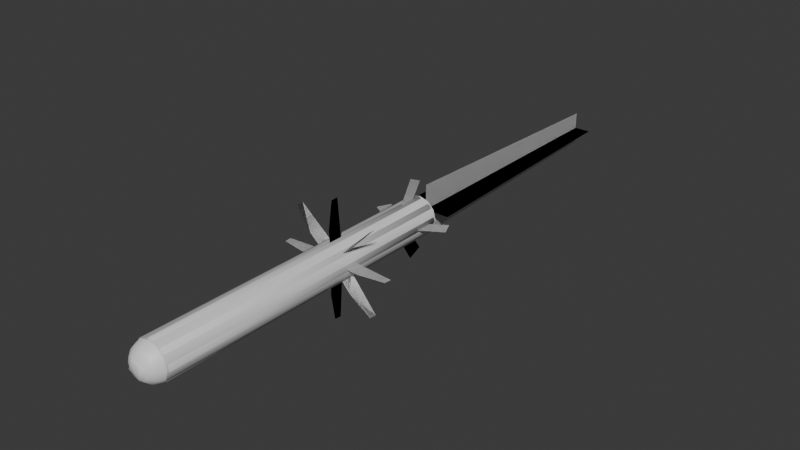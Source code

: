 # Source: FGM148_Missile.blend  (saved by Blender 5.0.119; exported with 4.5.12 LTS)
import bpy
from mathutils import Matrix  # noqa: F401  (used for matrix-valued properties, if any)

bpy.ops.wm.read_factory_settings(use_empty=True)
scene = bpy.context.scene
scene.name = 'Scene'

# ---- collections
col_collection = bpy.data.collections.new('Collection'); scene.collection.children.link(col_collection)
col_main_lod0 = bpy.data.collections.new('main_LOD0'); scene.collection.children.link(col_main_lod0)
col_utm_geometry = bpy.data.collections.new('UTM_Geometry'); scene.collection.children.link(col_utm_geometry)

# ---- materials (node trees are filled in below, after node groups)
mat_javelin_rocket = bpy.data.materials.new('javelin_rocket')
mat_rocketflame = bpy.data.materials.new('rocketflame')

# ---- material node trees
mat_javelin_rocket.use_nodes = True; mat_javelin_rocket.node_tree.nodes.clear()
_N = mat_javelin_rocket.node_tree.nodes; _L = mat_javelin_rocket.node_tree.links
n0 = _N.new('ShaderNodeBsdfPrincipled'); n0.name = 'Principled BSDF'; n0.location = (-200, 100)
n1 = _N.new('ShaderNodeOutputMaterial'); n1.name = 'Material Output'; n1.location = (200, 100)
_L.new(n0.outputs[0], n1.inputs[0])
n1.is_active_output = True
mat_rocketflame.use_nodes = True; mat_rocketflame.node_tree.nodes.clear()
_N = mat_rocketflame.node_tree.nodes; _L = mat_rocketflame.node_tree.links
n0 = _N.new('ShaderNodeBsdfPrincipled'); n0.name = 'Principled BSDF'; n0.location = (-200, 100)
n1 = _N.new('ShaderNodeOutputMaterial'); n1.name = 'Material Output'; n1.location = (200, 100)
_L.new(n0.outputs[0], n1.inputs[0])
n1.is_active_output = True

# ---- world
world_world = bpy.data.worlds.new('World'); scene.world = world_world
world_world.use_nodes = True; world_world.node_tree.nodes.clear()
_N = world_world.node_tree.nodes; _L = world_world.node_tree.links
n0 = _N.new('ShaderNodeOutputWorld'); n0.name = 'World Output'; n0.location = (200, 100)
n1 = _N.new('ShaderNodeBackground'); n1.name = 'Background'; n1.location = (-200, 100)
n1.inputs[0].default_value = (0.05088, 0.05088, 0.05088, 1.0)
_L.new(n1.outputs[0], n0.inputs[0])
n0.is_active_output = True
world_world.color = (0.05088, 0.05088, 0.05088)
world_world.sun_shadow_jitter_overblur = 0.0

# ---- meshes
me_1 = bpy.data.meshes.new('1')
me_1.from_pydata([(-8.258e-05, 0.2775, -0.04558), (-8.258e-05, 0.2775, -0.04558), (0.04488, 0.2776, -0.000615), (0.04488, 0.2776, -0.000615), (-8.256e-05, 0.2776, 0.04435), (-8.256e-05, 0.2776, 0.04435), (-0.04505, 0.2776, -0.0006149), (-0.04505, 0.2776, -0.0006149), (9.991e-05, 0.04485, -0.04593), (9.991e-05, 0.04485, -0.04593), (0.04528, 0.04486, -0.0003823), (0.04528, 0.04486, -0.0003823), (-0.0002651, 0.04487, 0.0448), (-0.0002651, 0.04487, 0.0448), (-0.04544, 0.04486, -0.0007473), (-0.04544, 0.04486, -0.0007473), (0.03212, 0.04485, -0.03251), (0.03212, 0.04485, -0.03251), (0.03186, 0.04487, 0.03164), (0.03186, 0.04487, 0.03164), (-0.03229, 0.04487, 0.03138), (-0.03229, 0.04487, 0.03138), (-0.03203, 0.04485, -0.03277), (-0.03203, 0.04485, -0.03277), (-8.258e-05, 0.3272, -0.04699), (-8.258e-05, 0.3272, -0.04699), (0.04629, 0.3272, -0.0006257), (0.04629, 0.3272, -0.0006257), (-8.258e-05, 0.3272, 0.04574), (-8.258e-05, 0.3272, 0.04574), (-0.04645, 0.3272, -0.0006257), (-0.04645, 0.3272, -0.0006257), (9.991e-05, 0.003215, -0.04347), (9.991e-05, 0.003215, -0.04347), (9.991e-05, -6.127e-05, -0.09409), (9.991e-05, -6.127e-05, -0.09409), (0.04283, 0.003225, -0.0003733), (0.04283, 0.003225, -0.0003733), (0.09345, -4.102e-05, -0.0003726), (0.09345, -4.102e-05, -0.0003726), (-0.0002651, 0.003234, 0.04236), (-0.0002651, 0.003234, 0.04236), (-0.0002651, -2.088e-05, 0.09298), (-0.0002651, -2.088e-05, 0.09298), (-0.043, 0.003224, -0.0007383), (-0.043, 0.003224, -0.0007383), (-0.09362, -4.111e-05, -0.0007376), (-0.09362, -4.111e-05, -0.0007376), (0.03039, 0.003218, -0.03077), (0.03039, 0.003218, -0.03077), (0.06618, -5.529e-05, -0.06656), (0.06618, -5.529e-05, -0.06656), (0.03014, 0.003231, 0.02992), (0.03014, 0.003231, 0.02992), (0.06593, -2.679e-05, 0.06571), (0.06593, -2.679e-05, 0.06571), (-0.03056, 0.003231, 0.02966), (-0.03056, 0.003231, 0.02966), (-0.06635, -2.683e-05, 0.06545), (-0.06635, -2.683e-05, 0.06545), (-0.0303, 0.003218, -0.03103), (-0.0303, 0.003218, -0.03103), (-0.06609, -5.536e-05, -0.06682), (-0.06609, -5.536e-05, -0.06682), (-8.258e-05, 0.3244, -0.1229), (-8.258e-05, 0.3244, -0.1229), (-8.258e-05, 0.3656, -0.1041), (-8.258e-05, 0.3656, -0.1041), (0.1222, 0.3244, -0.0006251), (0.1222, 0.3244, -0.0006251), (0.1034, 0.3656, -0.000634), (0.1034, 0.3656, -0.000634), (-8.258e-05, 0.3244, 0.1216), (-8.258e-05, 0.3244, 0.1216), (-8.257e-05, 0.3656, 0.1029), (-8.257e-05, 0.3656, 0.1029), (-0.1223, 0.3244, -0.0006251), (-0.1223, 0.3244, -0.0006251), (-0.1036, 0.3656, -0.000634), (-0.1036, 0.3656, -0.000634), (9.991e-05, 0.03421, -0.1757), (9.991e-05, 0.03421, -0.1757), (9.991e-05, 0.01298, -0.1741), (9.991e-05, 0.01298, -0.1741), (0.1751, 0.03425, -0.00038), (0.1751, 0.03425, -0.00038), (0.1735, 0.01302, -0.0003754), (0.1735, 0.01302, -0.0003754), (-0.0002651, 0.03428, 0.1746), (-0.0002651, 0.03428, 0.1746), (-0.0002651, 0.01306, 0.173), (-0.0002651, 0.01306, 0.173), (-0.1753, 0.03425, -0.000745), (-0.1753, 0.03425, -0.000745), (-0.1736, 0.01302, -0.0007404), (-0.1736, 0.01302, -0.0007404), (0.1239, 0.03422, -0.1243), (0.1239, 0.03422, -0.1243), (0.1228, 0.01299, -0.1231), (0.1228, 0.01299, -0.1231), (0.1237, 0.03427, 0.1234), (0.1237, 0.03427, 0.1234), (0.1225, 0.01305, 0.1223), (0.1225, 0.01305, 0.1223), (-0.1241, 0.03427, 0.1232), (-0.1241, 0.03427, 0.1232), (-0.1229, 0.01305, 0.122), (-0.1229, 0.01305, 0.122), (-0.1238, 0.03422, -0.1246), (-0.1238, 0.03422, -0.1246), (-0.1227, 0.01299, -0.1234), (-0.1227, 0.01299, -0.1234), (0.01063, -0.6208, 0.002849), (0.002849, -0.6208, 0.01063), (-0.007784, -0.6208, 0.007784), (-0.01063, -0.6208, -0.002849), (-0.002849, -0.6208, -0.01063), (0.007784, -0.6208, -0.007784), (0.03322, -0.6138, 1.17e-08), (0.02877, -0.6138, 0.01661), (0.01661, -0.6138, 0.02877), (2.463e-08, -0.6138, 0.03322), (-0.01661, -0.6138, 0.02877), (-0.02877, -0.6138, 0.01661), (-0.03322, -0.6138, 8.799e-09), (-0.02877, -0.6138, -0.01661), (-0.01661, -0.6138, -0.02877), (3.043e-08, -0.6138, -0.03322), (0.01661, -0.6138, -0.02877), (0.02877, -0.6138, -0.01661), (0.04842, -0.5978, 1.237e-08), (0.04193, -0.5978, 0.02421), (0.02421, -0.5978, 0.04193), (2.353e-08, -0.5978, 0.04842), (-0.02421, -0.5978, 0.04193), (-0.04193, -0.5978, 0.02421), (-0.04842, -0.5978, 8.138e-09), (-0.04193, -0.5978, -0.02421), (-0.02421, -0.5978, -0.04193), (3.2e-08, -0.5978, -0.04842), (0.02421, -0.5978, -0.04193), (0.04193, -0.5978, -0.02421), (0.04876, -0.5777, 0.02815), (0.04876, -0.5777, 0.02815), (0.0563, -0.5777, 1.314e-08), (0.0563, -0.5777, 1.314e-08), (0.02815, -0.5777, 0.04876), (0.02815, -0.5777, 0.04876), (-0.02815, -0.5777, 0.04876), (-0.02815, -0.5777, 0.04876), (-0.04876, -0.5777, 0.02815), (-0.04876, -0.5777, 0.02815), (-0.0563, -0.5777, 8.222e-09), (-0.0563, -0.5777, 8.222e-09), (-0.04876, -0.5777, -0.02815), (-0.04876, -0.5777, -0.02815), (-0.02815, -0.5777, -0.04876), (-0.02815, -0.5777, -0.04876), (0.02815, -0.5777, -0.04876), (0.02815, -0.5777, -0.04876), (0.04876, -0.5777, -0.02815), (0.04876, -0.5777, -0.02815), (0.0563, 0.3647, 1.376e-08), (0.0563, 0.3647, 1.376e-08), (0.04876, 0.3647, 0.02815), (0.04876, 0.3647, 0.02815), (0.02815, 0.3647, 0.04876), (0.02815, 0.3647, 0.04876), (-0.02815, 0.3647, 0.04876), (-0.02815, 0.3647, 0.04876), (-0.04876, 0.3647, 0.02815), (-0.04876, 0.3647, 0.02815), (-0.0563, 0.3647, 8.838e-09), (-0.0563, 0.3647, 8.838e-09), (-0.04876, 0.3647, -0.02815), (-0.04876, 0.3647, -0.02815), (-0.02815, 0.3647, -0.04876), (-0.02815, 0.3647, -0.04876), (0.02815, 0.3647, -0.04876), (0.02815, 0.3647, -0.04876), (0.04876, 0.3647, -0.02815), (0.04876, 0.3647, -0.02815), (2.296e-08, 0.3647, 0.0563), (2.296e-08, 0.3647, 0.0563), (2.296e-08, 0.3647, 0.0563), (2.296e-08, -0.5777, 0.0563), (2.296e-08, -0.5777, 0.0563), (2.296e-08, -0.5777, 0.0563), (3.281e-08, 0.3647, -0.0563), (3.281e-08, 0.3647, -0.0563), (3.281e-08, 0.3647, -0.0563), (3.281e-08, -0.5777, -0.0563), (3.281e-08, -0.5777, -0.0563), (3.281e-08, -0.5777, -0.0563), (-0.0001244, 0.3927, 0.07995), (-0.0001244, 0.3927, 0.07995), (-0.0001246, 1.18, 0.0542), (-0.0001246, 1.18, 0.0542), (0.0758, 0.3927, 0.004022), (0.0758, 0.3927, 0.004022), (0.05005, 1.18, 0.004022), (0.05005, 1.18, 0.004022), (-0.07605, 0.3927, 0.004022), (-0.07605, 0.3927, 0.004022), (-0.0503, 1.18, 0.004022), (-0.0503, 1.18, 0.004022), (-0.0001244, 0.3927, -0.0719), (-0.0001244, 0.3927, -0.0719), (-0.0001246, 1.18, -0.04615), (-0.0001246, 1.18, -0.04615)], [], [(64, 0, 24, 67), (25, 1, 65, 66), (69, 3, 26, 71), (27, 2, 68, 70), (72, 5, 28, 74), (29, 4, 73, 75), (76, 6, 30, 78), (31, 7, 77, 79), (34, 8, 80, 82), (34, 33, 8), (35, 9, 32), (81, 9, 35, 83), (39, 10, 85, 87), (39, 37, 10), (38, 11, 36), (84, 11, 38, 86), (42, 13, 88, 91), (42, 40, 13), (43, 12, 41), (89, 12, 43, 90), (47, 15, 92, 95), (47, 44, 15), (46, 14, 45), (93, 14, 46, 94), (50, 16, 96, 99), (50, 49, 16), (51, 17, 48), (97, 17, 51, 98), (54, 19, 100, 103), (54, 53, 19), (55, 18, 52), (101, 18, 55, 102), (58, 20, 104, 107), (58, 57, 20), (59, 21, 56), (105, 21, 59, 106), (63, 22, 108, 111), (63, 61, 22), (62, 23, 60), (109, 23, 62, 110), (117, 112, 113, 116), (116, 113, 114, 115), (179, 165, 162, 180), (188, 167, 165, 179), (176, 184, 167, 188), (174, 169, 184, 176), (172, 170, 169, 174), (119, 112, 118), (119, 120, 113, 112), (121, 113, 120), (121, 122, 114, 113), (123, 114, 122), (123, 124, 115, 114), (125, 115, 124), (125, 126, 116, 115), (127, 116, 126), (127, 128, 117, 116), (129, 117, 128), (129, 118, 112, 117), (130, 131, 119, 118), (131, 132, 120, 119), (132, 133, 121, 120), (133, 134, 122, 121), (134, 135, 123, 122), (135, 136, 124, 123), (136, 137, 125, 124), (137, 138, 126, 125), (138, 139, 127, 126), (139, 140, 128, 127), (140, 141, 129, 128), (141, 130, 118, 129), (144, 142, 131, 130), (142, 146, 132, 131), (146, 185, 133, 132), (185, 148, 134, 133), (148, 150, 135, 134), (150, 152, 136, 135), (152, 154, 137, 136), (154, 157, 138, 137), (157, 191, 139, 138), (191, 159, 140, 139), (159, 161, 141, 140), (161, 144, 130, 141), (163, 164, 143, 145), (164, 166, 147, 143), (166, 182, 187, 147), (183, 168, 149, 186), (168, 171, 151, 149), (171, 173, 153, 151), (173, 175, 155, 153), (175, 177, 156, 155), (177, 189, 192, 156), (190, 178, 158, 193), (178, 181, 160, 158), (181, 163, 145, 160), (195, 196, 209, 207), (194, 206, 208, 197), (199, 203, 205, 201), (198, 200, 204, 202)])
me_1.polygons.foreach_set('use_smooth', [True] * 99)
me_1.polygons.foreach_set('material_index', [0, 0, 0, 0, 0, 0, 0, 0, 0, 0, 0, 0, 0, 0, 0, 0, 0, 0, 0, 0, 0, 0, 0, 0, 0, 0, 0, 0, 0, 0, 0, 0, 0, 0, 0, 0, 0, 0, 0, 0, 0, 0, 0, 0, 0, 0, 0, 0, 0, 0, 0, 0, 0, 0, 0, 0, 0, 0, 0, 0, 0, 0, 0, 0, 0, 0, 0, 0, 0, 0, 0, 0, 0, 0, 0, 0, 0, 0, 0, 0, 0, 0, 0, 0, 0, 0, 0, 0, 0, 0, 0, 0, 0, 0, 0, 1, 1, 1, 1])
_uv = me_1.uv_layers.new(name='UVMap')
_uv.uv.foreach_set('vector', [0.5228, 0.28, 0.4497, 0.03864, 0.5272, 0.04307, 0.5872, 0.2215, 0.5272, 0.04307, 0.4497, 0.03864, 0.5228, 0.28, 0.5872, 0.2215, 0.5228, 0.2799, 0.4497, 0.03852, 0.5272, 0.04292, 0.5872, 0.2213, 0.5272, 0.04292, 0.4497, 0.03852, 0.5228, 0.2799, 0.5872, 0.2213, 0.5229, 0.2797, 0.4497, 0.0384, 0.5272, 0.04277, 0.5872, 0.2212, 0.5272, 0.04277, 0.4497, 0.0384, 0.5229, 0.2797, 0.5872, 0.2212, 0.5228, 0.2799, 0.4497, 0.03852, 0.5272, 0.04292, 0.5872, 0.2213, 0.5272, 0.04292, 0.4497, 0.03852, 0.5228, 0.2799, 0.5872, 0.2213, 0.1102, 0.1693, 0.1673, 0.04684, 0.1538, 0.3768, 0.1268, 0.3727, 0.1102, 0.1693, 0.1144, 0.0406, 0.1673, 0.04684, 0.1102, 0.1693, 0.1673, 0.04684, 0.1144, 0.0406, 0.1538, 0.3768, 0.1673, 0.04684, 0.1102, 0.1693, 0.1268, 0.3727, 0.1103, 0.1693, 0.1673, 0.04687, 0.1538, 0.3769, 0.1269, 0.3727, 0.1103, 0.1693, 0.1144, 0.04066, 0.1673, 0.04687, 0.1103, 0.1693, 0.1673, 0.04687, 0.1144, 0.04066, 0.1538, 0.3769, 0.1673, 0.04687, 0.1103, 0.1693, 0.1269, 0.3727, 0.1103, 0.1694, 0.1673, 0.0469, 0.1539, 0.3769, 0.1269, 0.3728, 0.1103, 0.1694, 0.1144, 0.04072, 0.1673, 0.0469, 0.1103, 0.1694, 0.1673, 0.0469, 0.1144, 0.04072, 0.1539, 0.3769, 0.1673, 0.0469, 0.1103, 0.1694, 0.1269, 0.3728, 0.1103, 0.1693, 0.1673, 0.04687, 0.1538, 0.3769, 0.1269, 0.3727, 0.1103, 0.1693, 0.1144, 0.04066, 0.1673, 0.04687, 0.1103, 0.1693, 0.1673, 0.04687, 0.1144, 0.04066, 0.1538, 0.3769, 0.1673, 0.04687, 0.1103, 0.1693, 0.1269, 0.3727, 0.1102, 0.1693, 0.1673, 0.04686, 0.1538, 0.3768, 0.1268, 0.3727, 0.1102, 0.1693, 0.1144, 0.04061, 0.1673, 0.04686, 0.1102, 0.1693, 0.1673, 0.04686, 0.1144, 0.04061, 0.1538, 0.3768, 0.1673, 0.04686, 0.1102, 0.1693, 0.1268, 0.3727, 0.1103, 0.1694, 0.1673, 0.0469, 0.1539, 0.3769, 0.1269, 0.3727, 0.1103, 0.1694, 0.1144, 0.0407, 0.1673, 0.0469, 0.1103, 0.1694, 0.1673, 0.0469, 0.1144, 0.0407, 0.1539, 0.3769, 0.1673, 0.0469, 0.1103, 0.1694, 0.1269, 0.3727, 0.1103, 0.1693, 0.1673, 0.04684, 0.1539, 0.3767, 0.1269, 0.3726, 0.1103, 0.1693, 0.1144, 0.04064, 0.1673, 0.04684, 0.1103, 0.1693, 0.1673, 0.04684, 0.1144, 0.04064, 0.1539, 0.3767, 0.1673, 0.04684, 0.1103, 0.1693, 0.1269, 0.3726, 0.1102, 0.1693, 0.1673, 0.04684, 0.1538, 0.3768, 0.1268, 0.3726, 0.1102, 0.1693, 0.1144, 0.04061, 0.1673, 0.04684, 0.1102, 0.1693, 0.1673, 0.04684, 0.1144, 0.04061, 0.1538, 0.3768, 0.1673, 0.04684, 0.1102, 0.1693, 0.1268, 0.3726, 0.9061, 0.1506, 0.9095, 0.176, 0.9002, 0.1947, 0.8934, 0.1438, 0.8934, 0.1438, 0.9002, 0.1947, 0.8875, 0.1879, 0.8841, 0.1624, 0.7745, 0.03123, 0.803, 0.2439, 0.8135, 0.1661, 0.803, 0.08824, 0.7356, 0.01037, 0.7745, 0.3009, 0.803, 0.2439, 0.7745, 0.03123, 0.6967, 0.03123, 0.7356, 0.3218, 0.7745, 0.3009, 0.7356, 0.01037, 0.6682, 0.08824, 0.6967, 0.3009, 0.7356, 0.3218, 0.6967, 0.03123, 0.6577, 0.1661, 0.6682, 0.2439, 0.6967, 0.3009, 0.6682, 0.08824, 0.9313, 0.209, 0.9095, 0.176, 0.9366, 0.1692, 0.9313, 0.209, 0.9167, 0.2381, 0.9002, 0.1947, 0.9095, 0.176, 0.8968, 0.2488, 0.9002, 0.1947, 0.9167, 0.2381, 0.8968, 0.2488, 0.8769, 0.2381, 0.8875, 0.1879, 0.9002, 0.1947, 0.8624, 0.209, 0.8875, 0.1879, 0.8769, 0.2381, 0.8624, 0.209, 0.8571, 0.1692, 0.8841, 0.1624, 0.8875, 0.1879, 0.8624, 0.1295, 0.8841, 0.1624, 0.8571, 0.1692, 0.8624, 0.1295, 0.8769, 0.1003, 0.8934, 0.1438, 0.8841, 0.1624, 0.8968, 0.08968, 0.8934, 0.1438, 0.8769, 0.1003, 0.8968, 0.08968, 0.9167, 0.1003, 0.9061, 0.1506, 0.8934, 0.1438, 0.9313, 0.1295, 0.9061, 0.1506, 0.9167, 0.1003, 0.9313, 0.1295, 0.9366, 0.1692, 0.9095, 0.176, 0.9061, 0.1506, 0.9548, 0.1692, 0.947, 0.2272, 0.9313, 0.209, 0.9366, 0.1692, 0.947, 0.2272, 0.9258, 0.2696, 0.9167, 0.2381, 0.9313, 0.209, 0.9258, 0.2696, 0.8968, 0.2852, 0.8968, 0.2488, 0.9167, 0.2381, 0.8968, 0.2852, 0.8678, 0.2696, 0.8769, 0.2381, 0.8968, 0.2488, 0.8678, 0.2696, 0.8466, 0.2272, 0.8624, 0.209, 0.8769, 0.2381, 0.8466, 0.2272, 0.8388, 0.1692, 0.8571, 0.1692, 0.8624, 0.209, 0.8388, 0.1692, 0.8466, 0.1113, 0.8624, 0.1295, 0.8571, 0.1692, 0.8466, 0.1113, 0.8678, 0.06882, 0.8769, 0.1003, 0.8624, 0.1295, 0.8678, 0.06882, 0.8968, 0.05329, 0.8968, 0.08968, 0.8769, 0.1003, 0.8968, 0.05329, 0.9258, 0.06882, 0.9167, 0.1003, 0.8968, 0.08968, 0.9258, 0.06882, 0.947, 0.1113, 0.9313, 0.1295, 0.9167, 0.1003, 0.947, 0.1113, 0.9548, 0.1692, 0.9366, 0.1692, 0.9313, 0.1295, 0.9676, 0.1692, 0.9581, 0.24, 0.947, 0.2272, 0.9548, 0.1692, 0.9581, 0.24, 0.9322, 0.2918, 0.9258, 0.2696, 0.947, 0.2272, 0.9322, 0.2918, 0.8968, 0.3108, 0.8968, 0.2852, 0.9258, 0.2696, 0.8968, 0.3108, 0.8614, 0.2918, 0.8678, 0.2696, 0.8968, 0.2852, 0.8614, 0.2918, 0.8355, 0.24, 0.8466, 0.2272, 0.8678, 0.2696, 0.8355, 0.24, 0.826, 0.1692, 0.8388, 0.1692, 0.8466, 0.2272, 0.826, 0.1692, 0.8355, 0.09845, 0.8466, 0.1113, 0.8388, 0.1692, 0.8355, 0.09845, 0.8614, 0.04664, 0.8678, 0.06882, 0.8466, 0.1113, 0.8614, 0.04664, 0.8968, 0.02768, 0.8968, 0.05329, 0.8678, 0.06882, 0.8968, 0.02768, 0.9322, 0.04664, 0.9258, 0.06882, 0.8968, 0.05329, 0.9322, 0.04664, 0.9581, 0.09845, 0.947, 0.1113, 0.9258, 0.06882, 0.9581, 0.09845, 0.9676, 0.1692, 0.9548, 0.1692, 0.947, 0.1113, 0.9946, 0.5006, 0.9946, 0.555, 0.006059, 0.555, 0.006059, 0.5006, 0.9946, 0.555, 0.9946, 0.6101, 0.006059, 0.6101, 0.006059, 0.555, 0.9946, 0.6101, 0.9946, 0.6629, 0.006059, 0.6629, 0.006059, 0.6101, 0.9946, 0.6681, 0.9946, 0.7212, 0.006059, 0.7212, 0.006059, 0.6681, 0.9946, 0.7212, 0.9946, 0.776, 0.006059, 0.776, 0.006059, 0.7212, 0.9946, 0.776, 0.9946, 0.8299, 0.006059, 0.8299, 0.006059, 0.776, 0.9946, 0.8299, 0.9946, 0.884, 0.006059, 0.884, 0.006059, 0.8299, 0.9946, 0.884, 0.9946, 0.9391, 0.006059, 0.9391, 0.006059, 0.884, 0.9946, 0.9391, 0.9946, 0.9916, 0.006059, 0.9916, 0.006059, 0.9391, 0.9946, 0.3393, 0.9946, 0.3922, 0.006059, 0.3922, 0.006059, 0.3393, 0.9946, 0.3922, 0.9946, 0.4471, 0.006059, 0.4471, 0.006059, 0.3922, 0.9946, 0.4471, 0.9946, 0.5006, 0.006059, 0.5006, 0.006059, 0.4471, 0.9956, 0.9872, 0.00195, 0.9872, 0.00195, 0.006119, 0.9956, 0.006119, 0.9956, 0.9872, 0.9956, 0.006119, 0.00195, 0.006119, 0.00195, 0.9872, 0.9956, 0.006119, 0.9956, 0.9872, 0.00195, 0.9872, 0.00195, 0.006119, 0.9956, 0.006119, 0.00195, 0.006119, 0.00195, 0.9872, 0.9956, 0.9872])
me_1.materials.append(mat_javelin_rocket)
me_1.materials.append(mat_rocketflame)
me_1.update()
me_geometry = bpy.data.meshes.new('Geometry')
me_geometry.from_pydata([(0.02491, -0.62, 0.01032), (-0.01032, -0.62, 0.02491), (-0.02491, -0.62, -0.01032), (0.01032, -0.62, -0.02491), (0.04087, -0.5719, 0.04087), (-0.04087, -0.5719, 0.04087), (-0.04087, -0.5719, -0.04087), (0.04087, -0.5719, -0.04087), (0.04087, 0.3592, 0.04087), (-0.04087, 0.3592, 0.04087), (-0.04087, 0.3592, -0.04087), (0.04087, 0.3592, -0.04087), (0.0578, 0.3592, 3.796e-09), (0.0578, -0.5719, 2.533e-09), (-0.0578, 0.3592, -1.257e-09), (-0.0578, -0.5719, -2.52e-09), (1.686e-08, 0.3592, 0.0578), (1.686e-08, -0.5719, 0.0578), (2.697e-08, 0.3592, -0.0578), (2.697e-08, -0.5719, -0.0578)], [], [(8, 18, 9, 16), (9, 18, 10, 14), (6, 10, 18, 19), (10, 6, 15, 14), (9, 14, 15, 5), (16, 9, 5, 17), (8, 16, 17, 4), (7, 19, 18, 11), (12, 8, 4, 13), (18, 8, 12, 11), (11, 12, 13, 7), (5, 1, 17), (4, 17, 1, 0), (1, 5, 15, 2), (7, 3, 19), (6, 19, 3, 2), (3, 7, 13, 0), (4, 0, 13), (3, 0, 1, 2), (6, 2, 15)])
me_geometry.polygons.foreach_set('use_smooth', [True] * 20)
_uv = me_geometry.uv_layers.new(name='UVMap')
_uv.uv.foreach_set('vector', [0.0, 1.0, 0.0, 1.0, 0.0, 1.0, 0.0, 1.0, 0.0, 1.0, 0.0, 1.0, 0.0, 1.0, 0.0, 1.0, 0.0, 1.0, 0.0, 1.0, 0.0, 1.0, 0.0, 1.0, 0.0, 1.0, 0.0, 1.0, 0.0, 1.0, 0.0, 1.0, 0.0, 1.0, 0.0, 1.0, 0.0, 1.0, 0.0, 1.0, 0.0, 1.0, 0.0, 1.0, 0.0, 1.0, 0.0, 1.0, 0.0, 1.0, 0.0, 1.0, 0.0, 1.0, 0.0, 1.0, 0.0, 1.0, 0.0, 1.0, 0.0, 1.0, 0.0, 1.0, 0.0, 1.0, 0.0, 1.0, 0.0, 1.0, 0.0, 1.0, 0.0, 1.0, 0.0, 1.0, 0.0, 1.0, 0.0, 1.0, 0.0, 1.0, 0.0, 1.0, 0.0, 1.0, 0.0, 1.0, 0.0, 1.0, 0.0, 1.0, 0.0, 1.0, 0.0, 1.0, 0.0, 1.0, 0.0, 1.0, 0.0, 1.0, 0.0, 1.0, 0.0, 1.0, 0.0, 1.0, 0.0, 1.0, 0.0, 1.0, 0.0, 1.0, 0.0, 1.0, 0.0, 1.0, 0.0, 1.0, 0.0, 1.0, 0.0, 1.0, 0.0, 1.0, 0.0, 1.0, 0.0, 1.0, 0.0, 1.0, 0.0, 1.0, 0.0, 1.0, 0.0, 1.0, 0.0, 1.0, 0.0, 1.0, 0.0, 1.0, 0.0, 1.0, 0.0, 1.0, 0.0, 1.0, 0.0, 1.0])
me_geometry.update()

# ---- objects
ob_main_lod0 = bpy.data.objects.new('main_LOD0', me_1)
ob_utm_geometry = bpy.data.objects.new('UTM_Geometry', me_geometry)

# ---- transforms, parenting, visibility, modifiers, constraints
ob_main_lod0.location = (0.0, 0.0, 0.0)
ob_utm_geometry.location = (0.0, 0.0, 0.0)
_vg = ob_utm_geometry.vertex_groups.new(name='component01')

# ---- collection membership
col_main_lod0.objects.link(ob_main_lod0)
col_utm_geometry.objects.link(ob_utm_geometry)

# ---- scene / render settings (as saved in the file)
scene.frame_start = 1; scene.frame_end = 250; scene.frame_set(1)
scene.render.engine = 'BLENDER_EEVEE_NEXT'
scene.render.bake_bias = 0.0
scene.render.bake_samples = 0
scene.cycles.sampling_pattern = 'TABULATED_SOBOL'
scene.eevee.use_volume_custom_range = False
bpy.context.view_layer.update()

# ---- added for rendering (the .blend has no active camera and no usable light): camera, sun
cam_auto = bpy.data.cameras.new('AutoCamera')
cam_auto.lens = 50.0
cam_auto.sensor_width = 36.0
cam_auto.clip_end = 1000.0
ob_auto_camera = bpy.data.objects.new('AutoCamera', cam_auto)
scene.collection.objects.link(ob_auto_camera)
ob_auto_camera.location = (1.72824, -1.7942, 1.3821)
ob_auto_camera.rotation_euler = (1.09748, -7.21219e-08, 0.694738)
scene.camera = ob_auto_camera
light_auto_sun = bpy.data.lights.new('AutoSun', 'SUN')
light_auto_sun.energy = 3.0
light_auto_sun.angle = 0.0523599
ob_auto_sun = bpy.data.objects.new('AutoSun', light_auto_sun)
scene.collection.objects.link(ob_auto_sun)
ob_auto_sun.rotation_euler = (0.872665, 0.174533, 0.523599)
bpy.context.view_layer.update()

